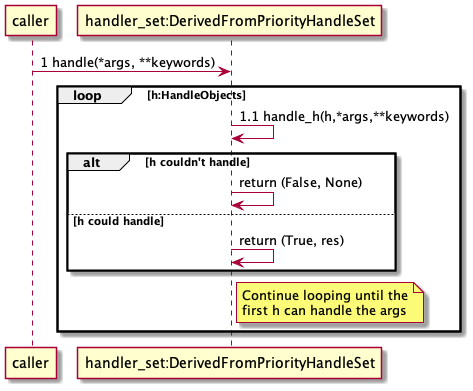

The diagram above was rendered by PlantUML. Its source (embedded in the PNG):
@startuml
caller -> "handler_set:DerivedFromPriorityHandleSet" as hset: 1 handle(*args, **keywords)
loop h:HandleObjects
    hset -> hset : 1.1 handle_h(h,*args,**keywords)
    alt h couldn't handle
       hset -> hset: return (False, None)
    else h could handle
       hset -> hset: return (True, res)
    end
    note right hset
       Continue looping until the
       first h can handle the args
    end note
end
@enduml